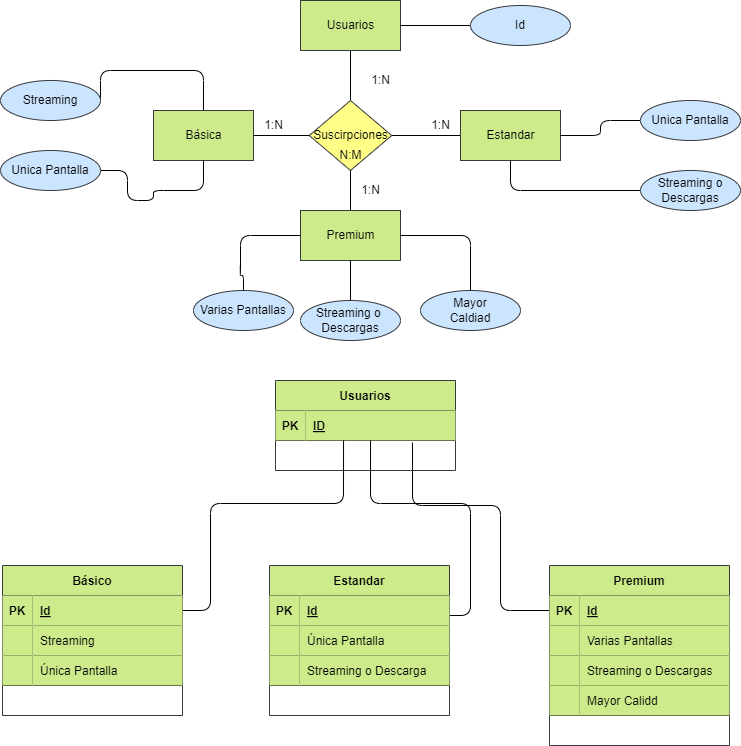

The diagram above was exported from draw.io. Its source (the exported page's mxGraphModel, read from the mxfile embedded in the PNG):
<mxGraphModel dx="1216" dy="779" grid="1" gridSize="10" guides="1" tooltips="1" connect="1" arrows="1" fold="1" page="1" pageScale="1" pageWidth="850" pageHeight="1100" math="0" shadow="0">
  <root>
    <mxCell id="0" />
    <mxCell id="1" parent="0" />
    <mxCell id="3" value="" style="html=1;endArrow=none;endFill=0;" parent="1" source="5" target="6" edge="1">
      <mxGeometry relative="1" as="geometry" />
    </mxCell>
    <mxCell id="4" value="" style="edgeStyle=none;html=1;endArrow=none;endFill=0;" parent="1" source="5" target="14" edge="1">
      <mxGeometry relative="1" as="geometry" />
    </mxCell>
    <mxCell id="5" value="Suscirpciones" style="shape=rhombus;html=1;dashed=0;whitespace=wrap;perimeter=rhombusPerimeter;fillColor=#ffff88;strokeColor=#36393d;fontColor=#000000;" parent="1" vertex="1">
      <mxGeometry x="368.75" y="170" width="82.5" height="70" as="geometry" />
    </mxCell>
    <mxCell id="6" value="Usuarios" style="html=1;dashed=0;whitespace=wrap;fillColor=#cdeb8b;strokeColor=#36393d;fontColor=#000000;" parent="1" vertex="1">
      <mxGeometry x="360" y="70" width="100" height="50" as="geometry" />
    </mxCell>
    <mxCell id="7" value="" style="edgeStyle=orthogonalEdgeStyle;html=1;fontColor=#000000;endArrow=none;endFill=0;" parent="1" source="8" target="6" edge="1">
      <mxGeometry relative="1" as="geometry" />
    </mxCell>
    <mxCell id="8" value="Id" style="ellipse;whiteSpace=wrap;html=1;align=center;fillColor=#cce5ff;strokeColor=#36393d;fontColor=#000000;" parent="1" vertex="1">
      <mxGeometry x="530" y="75" width="100" height="40" as="geometry" />
    </mxCell>
    <mxCell id="9" value="1:N" style="text;html=1;align=center;verticalAlign=middle;resizable=0;points=[];autosize=1;strokeColor=none;fillColor=none;" parent="1" vertex="1">
      <mxGeometry x="420" y="135" width="40" height="30" as="geometry" />
    </mxCell>
    <mxCell id="10" value="" style="edgeStyle=none;html=1;endArrow=none;endFill=0;" parent="1" source="11" target="5" edge="1">
      <mxGeometry relative="1" as="geometry" />
    </mxCell>
    <mxCell id="11" value="Básica" style="html=1;dashed=0;whitespace=wrap;fillColor=#cdeb8b;strokeColor=#36393d;fontColor=#000000;" parent="1" vertex="1">
      <mxGeometry x="213" y="180" width="100" height="50" as="geometry" />
    </mxCell>
    <mxCell id="12" value="" style="edgeStyle=none;html=1;endArrow=none;endFill=0;" parent="1" source="13" target="5" edge="1">
      <mxGeometry relative="1" as="geometry" />
    </mxCell>
    <mxCell id="13" value="Premium" style="html=1;dashed=0;whitespace=wrap;fillColor=#cdeb8b;strokeColor=#36393d;fontColor=#000000;" parent="1" vertex="1">
      <mxGeometry x="360" y="280" width="100" height="50" as="geometry" />
    </mxCell>
    <mxCell id="14" value="Estandar" style="html=1;dashed=0;whitespace=wrap;fillColor=#cdeb8b;strokeColor=#36393d;fontColor=#000000;" parent="1" vertex="1">
      <mxGeometry x="520" y="180" width="100" height="50" as="geometry" />
    </mxCell>
    <mxCell id="15" style="edgeStyle=orthogonalEdgeStyle;html=1;endArrow=none;endFill=0;" parent="1" source="16" target="14" edge="1">
      <mxGeometry relative="1" as="geometry" />
    </mxCell>
    <mxCell id="16" value="Unica Pantalla" style="ellipse;whiteSpace=wrap;html=1;align=center;fillColor=#cce5ff;strokeColor=#36393d;fontColor=#000000;" parent="1" vertex="1">
      <mxGeometry x="700" y="170" width="100" height="40" as="geometry" />
    </mxCell>
    <mxCell id="17" style="edgeStyle=orthogonalEdgeStyle;html=1;entryX=0.5;entryY=1;entryDx=0;entryDy=0;endArrow=none;endFill=0;" parent="1" source="18" target="14" edge="1">
      <mxGeometry relative="1" as="geometry" />
    </mxCell>
    <mxCell id="18" value="Streaming o&lt;br&gt;Descargas" style="ellipse;whiteSpace=wrap;html=1;align=center;fillColor=#cce5ff;strokeColor=#36393d;fontColor=#000000;" parent="1" vertex="1">
      <mxGeometry x="700" y="240" width="100" height="40" as="geometry" />
    </mxCell>
    <mxCell id="19" style="edgeStyle=orthogonalEdgeStyle;html=1;exitX=1;exitY=0.5;exitDx=0;exitDy=0;entryX=0.5;entryY=0;entryDx=0;entryDy=0;endArrow=none;endFill=0;" parent="1" source="20" target="11" edge="1">
      <mxGeometry relative="1" as="geometry">
        <Array as="points">
          <mxPoint x="160" y="140" />
          <mxPoint x="263" y="140" />
        </Array>
      </mxGeometry>
    </mxCell>
    <mxCell id="20" value="Streaming" style="ellipse;whiteSpace=wrap;html=1;align=center;fillColor=#cce5ff;strokeColor=#36393d;fontColor=#000000;" parent="1" vertex="1">
      <mxGeometry x="60" y="150" width="100" height="40" as="geometry" />
    </mxCell>
    <mxCell id="21" style="edgeStyle=orthogonalEdgeStyle;html=1;entryX=0.5;entryY=1;entryDx=0;entryDy=0;endArrow=none;endFill=0;" parent="1" source="22" target="11" edge="1">
      <mxGeometry relative="1" as="geometry">
        <Array as="points">
          <mxPoint x="187" y="240" />
          <mxPoint x="187" y="270" />
          <mxPoint x="213" y="270" />
          <mxPoint x="213" y="260" />
          <mxPoint x="263" y="260" />
        </Array>
      </mxGeometry>
    </mxCell>
    <mxCell id="22" value="Unica Pantalla" style="ellipse;whiteSpace=wrap;html=1;align=center;fillColor=#cce5ff;strokeColor=#36393d;fontColor=#000000;" parent="1" vertex="1">
      <mxGeometry x="60" y="220" width="100" height="40" as="geometry" />
    </mxCell>
    <mxCell id="23" style="edgeStyle=orthogonalEdgeStyle;html=1;entryX=0;entryY=0.5;entryDx=0;entryDy=0;endArrow=none;endFill=0;" parent="1" source="24" target="13" edge="1">
      <mxGeometry relative="1" as="geometry">
        <Array as="points">
          <mxPoint x="303" y="345" />
          <mxPoint x="300" y="345" />
          <mxPoint x="300" y="305" />
        </Array>
      </mxGeometry>
    </mxCell>
    <mxCell id="24" value="Varias Pantallas" style="ellipse;whiteSpace=wrap;html=1;align=center;fillColor=#cce5ff;strokeColor=#36393d;fontColor=#000000;" parent="1" vertex="1">
      <mxGeometry x="253" y="360" width="100" height="40" as="geometry" />
    </mxCell>
    <mxCell id="25" style="edgeStyle=orthogonalEdgeStyle;html=1;entryX=1;entryY=0.5;entryDx=0;entryDy=0;endArrow=none;endFill=0;" parent="1" source="26" target="13" edge="1">
      <mxGeometry relative="1" as="geometry">
        <Array as="points">
          <mxPoint x="530" y="305" />
        </Array>
      </mxGeometry>
    </mxCell>
    <mxCell id="26" value="Mayor&lt;br&gt;Caldiad" style="ellipse;whiteSpace=wrap;html=1;align=center;fillColor=#cce5ff;strokeColor=#36393d;fontColor=#000000;" parent="1" vertex="1">
      <mxGeometry x="480" y="360" width="100" height="40" as="geometry" />
    </mxCell>
    <mxCell id="27" value="1:N" style="text;html=1;align=center;verticalAlign=middle;resizable=0;points=[];autosize=1;strokeColor=none;fillColor=none;" parent="1" vertex="1">
      <mxGeometry x="480" y="180" width="40" height="30" as="geometry" />
    </mxCell>
    <mxCell id="28" value="1:N" style="text;html=1;align=center;verticalAlign=middle;resizable=0;points=[];autosize=1;strokeColor=none;fillColor=none;" parent="1" vertex="1">
      <mxGeometry x="410" y="245" width="40" height="30" as="geometry" />
    </mxCell>
    <mxCell id="29" value="1:N" style="text;html=1;align=center;verticalAlign=middle;resizable=0;points=[];autosize=1;strokeColor=none;fillColor=none;" parent="1" vertex="1">
      <mxGeometry x="313" y="180" width="40" height="30" as="geometry" />
    </mxCell>
    <mxCell id="30" value="N:M" style="text;html=1;align=center;verticalAlign=middle;resizable=0;points=[];autosize=1;strokeColor=none;fillColor=none;fontColor=#000000;" parent="1" vertex="1">
      <mxGeometry x="385" y="210" width="50" height="30" as="geometry" />
    </mxCell>
    <mxCell id="31" style="edgeStyle=orthogonalEdgeStyle;html=1;exitX=0;exitY=0.5;exitDx=0;exitDy=0;entryX=0.761;entryY=1.067;entryDx=0;entryDy=0;entryPerimeter=0;fontColor=#000000;endArrow=none;endFill=0;" parent="1" source="33" target="46" edge="1">
      <mxGeometry relative="1" as="geometry">
        <Array as="points">
          <mxPoint x="560" y="680" />
          <mxPoint x="560" y="575" />
          <mxPoint x="472" y="575" />
        </Array>
      </mxGeometry>
    </mxCell>
    <mxCell id="32" value="Premium" style="shape=table;startSize=30;container=1;collapsible=1;childLayout=tableLayout;fixedRows=1;rowLines=0;fontStyle=1;align=center;resizeLast=1;fillColor=#cdeb8b;strokeColor=#36393d;fontColor=#000000;" parent="1" vertex="1">
      <mxGeometry x="609" y="635" width="180" height="180" as="geometry" />
    </mxCell>
    <mxCell id="33" value="" style="shape=tableRow;horizontal=0;startSize=0;swimlaneHead=0;swimlaneBody=0;fillColor=none;collapsible=0;dropTarget=0;points=[[0,0.5],[1,0.5]];portConstraint=eastwest;top=0;left=0;right=0;bottom=1;fontColor=#000000;" parent="32" vertex="1">
      <mxGeometry y="30" width="180" height="30" as="geometry" />
    </mxCell>
    <mxCell id="34" value="PK" style="shape=partialRectangle;connectable=0;fillColor=#cdeb8b;top=0;left=0;bottom=0;right=0;fontStyle=1;overflow=hidden;strokeColor=#36393d;fontColor=#000000;" parent="33" vertex="1">
      <mxGeometry width="30" height="30" as="geometry">
        <mxRectangle width="30" height="30" as="alternateBounds" />
      </mxGeometry>
    </mxCell>
    <mxCell id="35" value="Id" style="shape=partialRectangle;connectable=0;fillColor=#cdeb8b;top=0;left=0;bottom=0;right=0;align=left;spacingLeft=6;fontStyle=5;overflow=hidden;strokeColor=#36393d;fontColor=#000000;" parent="33" vertex="1">
      <mxGeometry x="30" width="150" height="30" as="geometry">
        <mxRectangle width="150" height="30" as="alternateBounds" />
      </mxGeometry>
    </mxCell>
    <mxCell id="36" value="" style="shape=tableRow;horizontal=0;startSize=0;swimlaneHead=0;swimlaneBody=0;fillColor=none;collapsible=0;dropTarget=0;points=[[0,0.5],[1,0.5]];portConstraint=eastwest;top=0;left=0;right=0;bottom=1;fontColor=#000000;" parent="32" vertex="1">
      <mxGeometry y="60" width="180" height="30" as="geometry" />
    </mxCell>
    <mxCell id="37" value="" style="shape=partialRectangle;connectable=0;fillColor=#cdeb8b;top=0;left=0;bottom=0;right=0;fontStyle=0;overflow=hidden;strokeColor=#36393d;fontColor=#000000;" parent="36" vertex="1">
      <mxGeometry width="30" height="30" as="geometry">
        <mxRectangle width="30" height="30" as="alternateBounds" />
      </mxGeometry>
    </mxCell>
    <mxCell id="38" value="Varias Pantallas" style="shape=partialRectangle;connectable=0;fillColor=#cdeb8b;top=0;left=0;bottom=0;right=0;align=left;spacingLeft=6;fontStyle=0;overflow=hidden;strokeColor=#36393d;fontColor=#000000;" parent="36" vertex="1">
      <mxGeometry x="30" width="150" height="30" as="geometry">
        <mxRectangle width="150" height="30" as="alternateBounds" />
      </mxGeometry>
    </mxCell>
    <mxCell id="39" value="" style="shape=tableRow;horizontal=0;startSize=0;swimlaneHead=0;swimlaneBody=0;fillColor=none;collapsible=0;dropTarget=0;points=[[0,0.5],[1,0.5]];portConstraint=eastwest;top=0;left=0;right=0;bottom=1;fontColor=#000000;" parent="32" vertex="1">
      <mxGeometry y="90" width="180" height="30" as="geometry" />
    </mxCell>
    <mxCell id="40" value="" style="shape=partialRectangle;connectable=0;fillColor=#cdeb8b;top=0;left=0;bottom=0;right=0;fontStyle=0;overflow=hidden;strokeColor=#36393d;fontColor=#000000;" parent="39" vertex="1">
      <mxGeometry width="30" height="30" as="geometry">
        <mxRectangle width="30" height="30" as="alternateBounds" />
      </mxGeometry>
    </mxCell>
    <mxCell id="41" value="Streaming o Descargas" style="shape=partialRectangle;connectable=0;fillColor=#cdeb8b;top=0;left=0;bottom=0;right=0;align=left;spacingLeft=6;fontStyle=0;overflow=hidden;strokeColor=#36393d;fontColor=#000000;" parent="39" vertex="1">
      <mxGeometry x="30" width="150" height="30" as="geometry">
        <mxRectangle width="150" height="30" as="alternateBounds" />
      </mxGeometry>
    </mxCell>
    <mxCell id="42" value="" style="shape=tableRow;horizontal=0;startSize=0;swimlaneHead=0;swimlaneBody=0;fillColor=none;collapsible=0;dropTarget=0;points=[[0,0.5],[1,0.5]];portConstraint=eastwest;top=0;left=0;right=0;bottom=1;fontColor=#000000;" parent="32" vertex="1">
      <mxGeometry y="120" width="180" height="30" as="geometry" />
    </mxCell>
    <mxCell id="43" value="" style="shape=partialRectangle;connectable=0;fillColor=#cdeb8b;top=0;left=0;bottom=0;right=0;fontStyle=0;overflow=hidden;strokeColor=#36393d;fontColor=#000000;" parent="42" vertex="1">
      <mxGeometry width="30" height="30" as="geometry">
        <mxRectangle width="30" height="30" as="alternateBounds" />
      </mxGeometry>
    </mxCell>
    <mxCell id="44" value="Mayor Calidd" style="shape=partialRectangle;connectable=0;fillColor=#cdeb8b;top=0;left=0;bottom=0;right=0;align=left;spacingLeft=6;fontStyle=0;overflow=hidden;strokeColor=#36393d;fontColor=#000000;" parent="42" vertex="1">
      <mxGeometry x="30" width="150" height="30" as="geometry">
        <mxRectangle width="150" height="30" as="alternateBounds" />
      </mxGeometry>
    </mxCell>
    <mxCell id="45" value="Usuarios" style="shape=table;startSize=30;container=1;collapsible=1;childLayout=tableLayout;fixedRows=1;rowLines=0;fontStyle=1;align=center;resizeLast=1;fillColor=#cdeb8b;strokeColor=#36393d;fontColor=#000000;" parent="1" vertex="1">
      <mxGeometry x="335" y="450" width="180" height="90" as="geometry" />
    </mxCell>
    <mxCell id="46" value="" style="shape=tableRow;horizontal=0;startSize=0;swimlaneHead=0;swimlaneBody=0;fillColor=none;collapsible=0;dropTarget=0;points=[[0,0.5],[1,0.5]];portConstraint=eastwest;top=0;left=0;right=0;bottom=1;fontColor=#000000;" parent="45" vertex="1">
      <mxGeometry y="30" width="180" height="30" as="geometry" />
    </mxCell>
    <mxCell id="47" value="PK" style="shape=partialRectangle;connectable=0;fillColor=#cdeb8b;top=0;left=0;bottom=0;right=0;fontStyle=1;overflow=hidden;strokeColor=#36393d;fontColor=#000000;" parent="46" vertex="1">
      <mxGeometry width="30" height="30" as="geometry">
        <mxRectangle width="30" height="30" as="alternateBounds" />
      </mxGeometry>
    </mxCell>
    <mxCell id="48" value="ID" style="shape=partialRectangle;connectable=0;fillColor=#cdeb8b;top=0;left=0;bottom=0;right=0;align=left;spacingLeft=6;fontStyle=5;overflow=hidden;strokeColor=#36393d;fontColor=#000000;" parent="46" vertex="1">
      <mxGeometry x="30" width="150" height="30" as="geometry">
        <mxRectangle width="150" height="30" as="alternateBounds" />
      </mxGeometry>
    </mxCell>
    <mxCell id="49" style="edgeStyle=orthogonalEdgeStyle;html=1;entryX=0.528;entryY=1;entryDx=0;entryDy=0;entryPerimeter=0;fontColor=#000000;endArrow=none;endFill=0;" parent="1" source="50" target="46" edge="1">
      <mxGeometry relative="1" as="geometry">
        <Array as="points">
          <mxPoint x="530" y="685" />
          <mxPoint x="530" y="573" />
          <mxPoint x="430" y="573" />
        </Array>
      </mxGeometry>
    </mxCell>
    <mxCell id="50" value="Estandar" style="shape=table;startSize=30;container=1;collapsible=1;childLayout=tableLayout;fixedRows=1;rowLines=0;fontStyle=1;align=center;resizeLast=1;fillColor=#cdeb8b;strokeColor=#36393d;fontColor=#000000;" parent="1" vertex="1">
      <mxGeometry x="329" y="635" width="180" height="150" as="geometry" />
    </mxCell>
    <mxCell id="51" value="" style="shape=tableRow;horizontal=0;startSize=0;swimlaneHead=0;swimlaneBody=0;fillColor=none;collapsible=0;dropTarget=0;points=[[0,0.5],[1,0.5]];portConstraint=eastwest;top=0;left=0;right=0;bottom=1;fontColor=#000000;" parent="50" vertex="1">
      <mxGeometry y="30" width="180" height="30" as="geometry" />
    </mxCell>
    <mxCell id="52" value="PK" style="shape=partialRectangle;connectable=0;fillColor=#cdeb8b;top=0;left=0;bottom=0;right=0;fontStyle=1;overflow=hidden;strokeColor=#36393d;fontColor=#000000;" parent="51" vertex="1">
      <mxGeometry width="30" height="30" as="geometry">
        <mxRectangle width="30" height="30" as="alternateBounds" />
      </mxGeometry>
    </mxCell>
    <mxCell id="53" value="Id" style="shape=partialRectangle;connectable=0;fillColor=#cdeb8b;top=0;left=0;bottom=0;right=0;align=left;spacingLeft=6;fontStyle=5;overflow=hidden;strokeColor=#36393d;fontColor=#000000;" parent="51" vertex="1">
      <mxGeometry x="30" width="150" height="30" as="geometry">
        <mxRectangle width="150" height="30" as="alternateBounds" />
      </mxGeometry>
    </mxCell>
    <mxCell id="54" value="" style="shape=tableRow;horizontal=0;startSize=0;swimlaneHead=0;swimlaneBody=0;fillColor=none;collapsible=0;dropTarget=0;points=[[0,0.5],[1,0.5]];portConstraint=eastwest;top=0;left=0;right=0;bottom=1;fontColor=#000000;" parent="50" vertex="1">
      <mxGeometry y="60" width="180" height="30" as="geometry" />
    </mxCell>
    <mxCell id="55" value="" style="shape=partialRectangle;connectable=0;fillColor=#cdeb8b;top=0;left=0;bottom=0;right=0;fontStyle=0;overflow=hidden;strokeColor=#36393d;fontColor=#000000;" parent="54" vertex="1">
      <mxGeometry width="30" height="30" as="geometry">
        <mxRectangle width="30" height="30" as="alternateBounds" />
      </mxGeometry>
    </mxCell>
    <mxCell id="56" value="Única Pantalla" style="shape=partialRectangle;connectable=0;fillColor=#cdeb8b;top=0;left=0;bottom=0;right=0;align=left;spacingLeft=6;fontStyle=0;overflow=hidden;strokeColor=#36393d;fontColor=#000000;" parent="54" vertex="1">
      <mxGeometry x="30" width="150" height="30" as="geometry">
        <mxRectangle width="150" height="30" as="alternateBounds" />
      </mxGeometry>
    </mxCell>
    <mxCell id="57" value="" style="shape=tableRow;horizontal=0;startSize=0;swimlaneHead=0;swimlaneBody=0;fillColor=none;collapsible=0;dropTarget=0;points=[[0,0.5],[1,0.5]];portConstraint=eastwest;top=0;left=0;right=0;bottom=1;fontColor=#000000;" parent="50" vertex="1">
      <mxGeometry y="90" width="180" height="30" as="geometry" />
    </mxCell>
    <mxCell id="58" value="" style="shape=partialRectangle;connectable=0;fillColor=#cdeb8b;top=0;left=0;bottom=0;right=0;fontStyle=0;overflow=hidden;strokeColor=#36393d;fontColor=#000000;" parent="57" vertex="1">
      <mxGeometry width="30" height="30" as="geometry">
        <mxRectangle width="30" height="30" as="alternateBounds" />
      </mxGeometry>
    </mxCell>
    <mxCell id="59" value="Streaming o Descarga" style="shape=partialRectangle;connectable=0;fillColor=#cdeb8b;top=0;left=0;bottom=0;right=0;align=left;spacingLeft=6;fontStyle=0;overflow=hidden;strokeColor=#36393d;fontColor=#000000;" parent="57" vertex="1">
      <mxGeometry x="30" width="150" height="30" as="geometry">
        <mxRectangle width="150" height="30" as="alternateBounds" />
      </mxGeometry>
    </mxCell>
    <mxCell id="63" style="edgeStyle=orthogonalEdgeStyle;html=1;entryX=0.378;entryY=1;entryDx=0;entryDy=0;entryPerimeter=0;fontColor=#000000;endArrow=none;endFill=0;exitX=1;exitY=0.5;exitDx=0;exitDy=0;" parent="1" source="65" target="46" edge="1">
      <mxGeometry relative="1" as="geometry">
        <Array as="points">
          <mxPoint x="270" y="680" />
          <mxPoint x="270" y="573" />
          <mxPoint x="403" y="573" />
        </Array>
      </mxGeometry>
    </mxCell>
    <mxCell id="64" value="Básico" style="shape=table;startSize=30;container=1;collapsible=1;childLayout=tableLayout;fixedRows=1;rowLines=0;fontStyle=1;align=center;resizeLast=1;fillColor=#cdeb8b;strokeColor=#36393d;fontColor=#000000;" parent="1" vertex="1">
      <mxGeometry x="62" y="635" width="180" height="150" as="geometry" />
    </mxCell>
    <mxCell id="65" value="" style="shape=tableRow;horizontal=0;startSize=0;swimlaneHead=0;swimlaneBody=0;fillColor=none;collapsible=0;dropTarget=0;points=[[0,0.5],[1,0.5]];portConstraint=eastwest;top=0;left=0;right=0;bottom=1;fontColor=#000000;" parent="64" vertex="1">
      <mxGeometry y="30" width="180" height="30" as="geometry" />
    </mxCell>
    <mxCell id="66" value="PK" style="shape=partialRectangle;connectable=0;fillColor=#cdeb8b;top=0;left=0;bottom=0;right=0;fontStyle=1;overflow=hidden;strokeColor=#36393d;fontColor=#000000;" parent="65" vertex="1">
      <mxGeometry width="30" height="30" as="geometry">
        <mxRectangle width="30" height="30" as="alternateBounds" />
      </mxGeometry>
    </mxCell>
    <mxCell id="67" value="Id" style="shape=partialRectangle;connectable=0;fillColor=#cdeb8b;top=0;left=0;bottom=0;right=0;align=left;spacingLeft=6;fontStyle=5;overflow=hidden;strokeColor=#36393d;fontColor=#000000;" parent="65" vertex="1">
      <mxGeometry x="30" width="150" height="30" as="geometry">
        <mxRectangle width="150" height="30" as="alternateBounds" />
      </mxGeometry>
    </mxCell>
    <mxCell id="68" value="" style="shape=tableRow;horizontal=0;startSize=0;swimlaneHead=0;swimlaneBody=0;fillColor=none;collapsible=0;dropTarget=0;points=[[0,0.5],[1,0.5]];portConstraint=eastwest;top=0;left=0;right=0;bottom=1;fontColor=#000000;" parent="64" vertex="1">
      <mxGeometry y="60" width="180" height="30" as="geometry" />
    </mxCell>
    <mxCell id="69" value="" style="shape=partialRectangle;connectable=0;fillColor=#cdeb8b;top=0;left=0;bottom=0;right=0;fontStyle=0;overflow=hidden;strokeColor=#36393d;fontColor=#000000;" parent="68" vertex="1">
      <mxGeometry width="30" height="30" as="geometry">
        <mxRectangle width="30" height="30" as="alternateBounds" />
      </mxGeometry>
    </mxCell>
    <mxCell id="70" value="Streaming" style="shape=partialRectangle;connectable=0;fillColor=#cdeb8b;top=0;left=0;bottom=0;right=0;align=left;spacingLeft=6;fontStyle=0;overflow=hidden;strokeColor=#36393d;fontColor=#000000;" parent="68" vertex="1">
      <mxGeometry x="30" width="150" height="30" as="geometry">
        <mxRectangle width="150" height="30" as="alternateBounds" />
      </mxGeometry>
    </mxCell>
    <mxCell id="71" value="" style="shape=tableRow;horizontal=0;startSize=0;swimlaneHead=0;swimlaneBody=0;fillColor=none;collapsible=0;dropTarget=0;points=[[0,0.5],[1,0.5]];portConstraint=eastwest;top=0;left=0;right=0;bottom=1;fontColor=#000000;" parent="64" vertex="1">
      <mxGeometry y="90" width="180" height="30" as="geometry" />
    </mxCell>
    <mxCell id="72" value="" style="shape=partialRectangle;connectable=0;fillColor=#cdeb8b;top=0;left=0;bottom=0;right=0;fontStyle=0;overflow=hidden;strokeColor=#36393d;fontColor=#000000;" parent="71" vertex="1">
      <mxGeometry width="30" height="30" as="geometry">
        <mxRectangle width="30" height="30" as="alternateBounds" />
      </mxGeometry>
    </mxCell>
    <mxCell id="73" value="Única Pantalla" style="shape=partialRectangle;connectable=0;fillColor=#cdeb8b;top=0;left=0;bottom=0;right=0;align=left;spacingLeft=6;fontStyle=0;overflow=hidden;strokeColor=#36393d;fontColor=#000000;" parent="71" vertex="1">
      <mxGeometry x="30" width="150" height="30" as="geometry">
        <mxRectangle width="150" height="30" as="alternateBounds" />
      </mxGeometry>
    </mxCell>
    <mxCell id="77" value="" style="edgeStyle=none;html=1;entryX=0.5;entryY=1;entryDx=0;entryDy=0;endArrow=none;endFill=0;" parent="1" source="78" target="13" edge="1">
      <mxGeometry relative="1" as="geometry" />
    </mxCell>
    <mxCell id="78" value="Streaming o&amp;nbsp;&lt;br&gt;Descargas" style="ellipse;whiteSpace=wrap;html=1;align=center;fillColor=#cce5ff;strokeColor=#36393d;fontColor=#000000;" parent="1" vertex="1">
      <mxGeometry x="360" y="370" width="100" height="40" as="geometry" />
    </mxCell>
  </root>
</mxGraphModel>